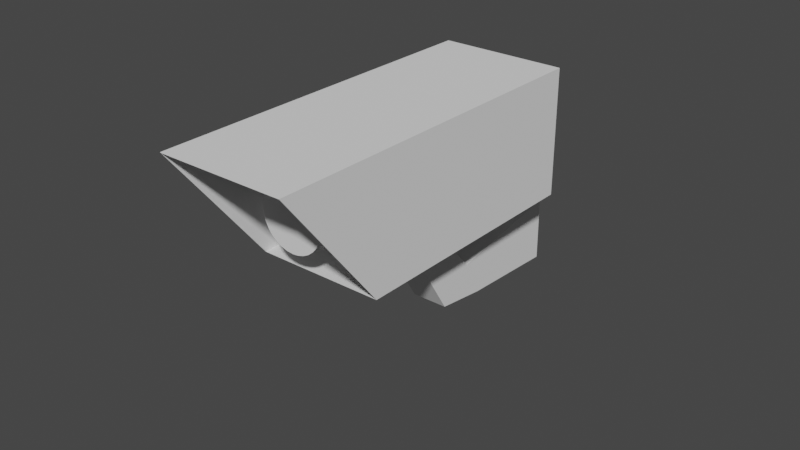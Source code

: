 # Source: camera.blend  (saved by Blender 2.91.10; exported with 4.5.12 LTS)
import bpy
from mathutils import Matrix  # noqa: F401  (used for matrix-valued properties, if any)

bpy.ops.wm.read_factory_settings(use_empty=True)
scene = bpy.context.scene
scene.name = 'Scene'

# ---- collections
col_collection = bpy.data.collections.new('Collection'); scene.collection.children.link(col_collection)

# ---- world
world_world = bpy.data.worlds.new('World'); scene.world = world_world
world_world.use_nodes = True; world_world.node_tree.nodes.clear()
_N = world_world.node_tree.nodes; _L = world_world.node_tree.links
n0 = _N.new('ShaderNodeOutputWorld'); n0.name = 'World Output'; n0.location = (300, 300)
n1 = _N.new('ShaderNodeBackground'); n1.name = 'Background'; n1.location = (10, 300)
n1.inputs[0].default_value = (0.05088, 0.05088, 0.05088, 1.0)
_L.new(n1.outputs[0], n0.inputs[0])
n0.is_active_output = True
world_world.color = (0.05088, 0.05088, 0.05088)
world_world.use_sun_shadow = False
world_world.sun_shadow_jitter_overblur = 0.0

# ---- meshes
me_cube_001 = bpy.data.meshes.new('Cube.001')
me_cube_001.from_pydata([(-1.0, -0.01673, -1.0), (-1.0, -1.0, 1.0), (-1.0, 1.0, -1.0), (-1.0, 1.0, 1.0), (1.0, -0.01673, -1.0), (1.0, -1.0, 1.0), (1.0, 1.0, -1.0), (1.0, 1.0, 1.0), (-1.0, 0.495, 1.659), (-1.0, 1.009, 0.999), (1.0, 1.009, 0.999), (1.0, 0.495, 1.659), (-1.0, 3.725, 2.881), (-1.0, 5.633, 2.078), (1.0, 5.633, 2.078), (1.0, 3.725, 2.881)], [], [(0, 1, 3, 2), (2, 3, 7, 6), (6, 7, 5, 4), (4, 5, 1, 0), (2, 6, 4, 0), (7, 3, 9, 10), (11, 10, 14, 15), (5, 7, 10, 11), (3, 1, 8, 9), (1, 5, 11, 8), (14, 13, 12, 15), (9, 8, 12, 13), (8, 11, 15, 12), (10, 9, 13, 14)])
_uv = me_cube_001.uv_layers.new(name='UVMap')
_uv.uv.foreach_set('vector', [0.375, 0.0, 0.625, 0.0, 0.625, 0.25, 0.375, 0.25, 0.375, 0.25, 0.625, 0.25, 0.625, 0.5, 0.375, 0.5, 0.375, 0.5, 0.625, 0.5, 0.625, 0.75, 0.375, 0.75, 0.375, 0.75, 0.625, 0.75, 0.625, 1.0, 0.375, 1.0, 0.125, 0.5, 0.375, 0.5, 0.375, 0.75, 0.125, 0.75, 0.625, 0.5, 0.625, 0.25, 0.625, 0.25, 0.625, 0.5, 0.625, 0.75, 0.625, 0.5, 0.625, 0.5, 0.625, 0.75, 0.625, 0.75, 0.625, 0.5, 0.625, 0.5, 0.625, 0.75, 0.625, 0.25, 0.625, 0.0, 0.625, 0.0, 0.625, 0.25, 0.625, 1.0, 0.625, 0.75, 0.625, 0.75, 0.625, 1.0, 0.625, 0.5, 0.875, 0.5, 0.875, 0.75, 0.625, 0.75, 0.625, 0.25, 0.625, 0.0, 0.625, 0.0, 0.625, 0.25, 0.625, 1.0, 0.625, 0.75, 0.625, 0.75, 0.625, 1.0, 0.625, 0.5, 0.625, 0.25, 0.625, 0.25, 0.625, 0.5])
me_cube_001.use_remesh_fix_poles = True
me_cube_001.use_remesh_preserve_attributes = False
me_cube_001.use_mirror_vertex_groups = False
me_cube_001.update()
me_cube_002 = bpy.data.meshes.new('Cube.002')
me_cube_002.from_pydata([(-1.0, -1.0, 1.0), (-1.0, 1.0, -1.0), (-1.0, 1.0, 1.0), (1.0, -1.0, 1.0), (1.0, 1.0, -1.0), (1.0, 1.0, 1.0), (1.0, -0.436, -1.0), (-1.0, -0.436, -1.0), (-0.9936, -1.0, 0.9923), (-0.9942, 0.9942, -0.9942), (-0.9942, 0.9942, 0.9942), (0.9936, -1.0, 0.9923), (0.9942, 0.9942, -0.9942), (0.9942, 0.9942, 0.9942), (0.9924, -0.436, -0.9935), (-0.9924, -0.436, -0.9935), (-0.9942, -0.2387, 0.9942), (-0.9942, -0.2387, -0.9942), (0.9942, -0.2387, -0.9942), (0.9942, -0.2387, 0.9942), (0.0, -0.2405, 0.5), (0.0, -0.5976, 0.5), (0.09755, -0.2405, 0.4904), (0.09755, -0.5976, 0.4904), (0.1913, -0.2405, 0.4619), (0.1913, -0.5976, 0.4619), (0.2778, -0.2405, 0.4157), (0.2778, -0.5976, 0.4157), (0.3536, -0.2405, 0.3536), (0.3536, -0.5976, 0.3536), (0.4157, -0.2405, 0.2778), (0.4157, -0.5976, 0.2778), (0.4619, -0.2405, 0.1913), (0.4619, -0.5976, 0.1913), (0.4904, -0.2405, 0.09755), (0.4904, -0.5976, 0.09755), (0.5, -0.2405, 5.96e-08), (0.5, -0.5976, 1.589e-08), (0.4904, -0.2405, -0.09755), (0.4904, -0.5976, -0.09755), (0.4619, -0.2405, -0.1913), (0.4619, -0.5976, -0.1913), (0.4157, -0.2405, -0.2778), (0.4157, -0.5976, -0.2778), (0.3536, -0.2405, -0.3536), (0.3536, -0.5976, -0.3536), (0.2778, -0.2405, -0.4157), (0.2778, -0.5976, -0.4157), (0.1913, -0.2405, -0.4619), (0.1913, -0.5976, -0.4619), (0.09755, -0.2405, -0.4904), (0.09755, -0.5976, -0.4904), (-1.629e-07, -0.2405, -0.5), (-1.629e-07, -0.5976, -0.5), (-0.09755, -0.2405, -0.4904), (-0.09755, -0.5976, -0.4904), (-0.1913, -0.2405, -0.4619), (-0.1913, -0.5976, -0.4619), (-0.2778, -0.2405, -0.4157), (-0.2778, -0.5976, -0.4157), (-0.3536, -0.2405, -0.3536), (-0.3536, -0.5976, -0.3536), (-0.4157, -0.2405, -0.2778), (-0.4157, -0.5976, -0.2778), (-0.4619, -0.2405, -0.1913), (-0.4619, -0.5976, -0.1913), (-0.4904, -0.2405, -0.09754), (-0.4904, -0.5976, -0.09754), (-0.5, -0.2405, 5.047e-07), (-0.5, -0.5976, 4.609e-07), (-0.4904, -0.2405, 0.09755), (-0.4904, -0.5976, 0.09755), (-0.4619, -0.2405, 0.1913), (-0.4619, -0.5976, 0.1913), (-0.4157, -0.2405, 0.2778), (-0.4157, -0.5976, 0.2778), (-0.3536, -0.2405, 0.3536), (-0.3536, -0.5976, 0.3536), (-0.2778, -0.2405, 0.4157), (-0.2778, -0.5976, 0.4157), (-0.1913, -0.2405, 0.4619), (-0.1913, -0.5976, 0.4619), (-0.09754, -0.2405, 0.4904), (-0.09754, -0.5976, 0.4904)], [], [(1, 2, 5, 4), (4, 5, 3, 6), (1, 4, 6, 7), (5, 2, 0, 3), (7, 0, 2, 1), (12, 13, 19, 18), (12, 14, 11, 13), (9, 15, 14, 12), (13, 11, 8, 10), (15, 9, 10, 8), (3, 0, 8, 11), (0, 7, 15, 8), (7, 6, 14, 15), (6, 3, 11, 14), (17, 18, 19, 16), (9, 12, 18, 17), (13, 10, 16, 19), (10, 9, 17, 16), (20, 21, 23, 22), (22, 23, 25, 24), (24, 25, 27, 26), (26, 27, 29, 28), (28, 29, 31, 30), (30, 31, 33, 32), (32, 33, 35, 34), (34, 35, 37, 36), (36, 37, 39, 38), (38, 39, 41, 40), (40, 41, 43, 42), (42, 43, 45, 44), (44, 45, 47, 46), (46, 47, 49, 48), (48, 49, 51, 50), (50, 51, 53, 52), (52, 53, 55, 54), (54, 55, 57, 56), (56, 57, 59, 58), (58, 59, 61, 60), (60, 61, 63, 62), (62, 63, 65, 64), (64, 65, 67, 66), (66, 67, 69, 68), (68, 69, 71, 70), (70, 71, 73, 72), (72, 73, 75, 74), (74, 75, 77, 76), (76, 77, 79, 78), (78, 79, 81, 80), (23, 21, 83, 81, 79, 77, 75, 73, 71, 69, 67, 65, 63, 61, 59, 57, 55, 53, 51, 49, 47, 45, 43, 41, 39, 37, 35, 33, 31, 29, 27, 25), (80, 81, 83, 82), (82, 83, 21, 20), (20, 22, 24, 26, 28, 30, 32, 34, 36, 38, 40, 42, 44, 46, 48, 50, 52, 54, 56, 58, 60, 62, 64, 66, 68, 70, 72, 74, 76, 78, 80, 82)])
_uv = me_cube_002.uv_layers.new(name='UVMap')
_uv.uv.foreach_set('vector', [0.2676, 0.0171, 0.2676, 0.2334, 0.4838, 0.2334, 0.4838, 0.0171, 0.0171, 0.4885, 0.2334, 0.4885, 0.2334, 0.2722, 0.0171, 0.3332, 0.7673, 0.2676, 0.7673, 0.4838, 0.9225, 0.4838, 0.9225, 0.2676, 0.4838, 0.2676, 0.2676, 0.2676, 0.2676, 0.4838, 0.4838, 0.4838, 0.7343, 0.07809, 0.518, 0.0171, 0.518, 0.2334, 0.7343, 0.2334, 0.7685, 0.0171, 0.7685, 0.2321, 0.9018, 0.2321, 0.9018, 0.0171, 0.4826, 0.7337, 0.4825, 0.579, 0.2678, 0.518, 0.2676, 0.7337, 0.7673, 0.7331, 0.9219, 0.7329, 0.9219, 0.5182, 0.7673, 0.518, 0.518, 0.2676, 0.5181, 0.4832, 0.733, 0.4832, 0.7331, 0.2676, 0.5183, 0.5782, 0.518, 0.7328, 0.7331, 0.7331, 0.7331, 0.5174, 0.0171, 0.238, 0.2334, 0.238, 0.2327, 0.2372, 0.01779, 0.2372, 0.2334, 0.238, 0.2334, 0.0171, 0.2325, 0.0178, 0.2327, 0.2372, 0.2334, 0.0171, 0.0171, 0.0171, 0.01792, 0.0178, 0.2325, 0.0178, 0.0171, 0.0171, 0.0171, 0.238, 0.01779, 0.2372, 0.01792, 0.0178, 0.2312, 0.7377, 0.2312, 0.5227, 0.0171, 0.5227, 0.0171, 0.7377, 0.4009, 0.9829, 0.4009, 0.7679, 0.2676, 0.7679, 0.2676, 0.9829, 0.8189, 0.9823, 0.8189, 0.7673, 0.6856, 0.7673, 0.6856, 0.9823, 0.518, 0.7673, 0.518, 0.9823, 0.6514, 0.9823, 0.6514, 0.7673, 0.1589, 0.9208, 0.1975, 0.9208, 0.1975, 0.9103, 0.1589, 0.9103, 0.1589, 0.9103, 0.1975, 0.9103, 0.1975, 0.9001, 0.1589, 0.9001, 0.1589, 0.9001, 0.1975, 0.9001, 0.1975, 0.8908, 0.1589, 0.8908, 0.1589, 0.8908, 0.1975, 0.8908, 0.1975, 0.8826, 0.1589, 0.8826, 0.1975, 0.7719, 0.1589, 0.7719, 0.1589, 0.7801, 0.1975, 0.7801, 0.1975, 0.7801, 0.1589, 0.7801, 0.1589, 0.7895, 0.1975, 0.7895, 0.1975, 0.7895, 0.1589, 0.7895, 0.1589, 0.7996, 0.1975, 0.7996, 0.1975, 0.7996, 0.1589, 0.7996, 0.1589, 0.8102, 0.1975, 0.8102, 0.1975, 0.8102, 0.1589, 0.8102, 0.1589, 0.8207, 0.1975, 0.8207, 0.1975, 0.8207, 0.1589, 0.8207, 0.1589, 0.8309, 0.1975, 0.8309, 0.1975, 0.8309, 0.1589, 0.8309, 0.1589, 0.8402, 0.1975, 0.8402, 0.1975, 0.8402, 0.1589, 0.8402, 0.1589, 0.8484, 0.1975, 0.8484, 0.4351, 0.955, 0.4737, 0.955, 0.4737, 0.9468, 0.4351, 0.9468, 0.4351, 0.9468, 0.4737, 0.9468, 0.4737, 0.9375, 0.4351, 0.9375, 0.4351, 0.9375, 0.4737, 0.9375, 0.4737, 0.9273, 0.4351, 0.9273, 0.4351, 0.9273, 0.4737, 0.9273, 0.4737, 0.9168, 0.4351, 0.9168, 0.4351, 0.9168, 0.4737, 0.9168, 0.4737, 0.9062, 0.4351, 0.9062, 0.4351, 0.9062, 0.4737, 0.9062, 0.4737, 0.8961, 0.4351, 0.8961, 0.4351, 0.8961, 0.4737, 0.8961, 0.4737, 0.8867, 0.4351, 0.8867, 0.4351, 0.8867, 0.4737, 0.8867, 0.4737, 0.8785, 0.4351, 0.8785, 0.4737, 0.7679, 0.4351, 0.7679, 0.4351, 0.7761, 0.4737, 0.7761, 0.4737, 0.7761, 0.4351, 0.7761, 0.4351, 0.7854, 0.4737, 0.7854, 0.4737, 0.7854, 0.4351, 0.7854, 0.4351, 0.7956, 0.4737, 0.7956, 0.4737, 0.7956, 0.4351, 0.7956, 0.4351, 0.8061, 0.4737, 0.8061, 0.4737, 0.8061, 0.4351, 0.8061, 0.4351, 0.8167, 0.4737, 0.8167, 0.4737, 0.8167, 0.4351, 0.8167, 0.4351, 0.8268, 0.4737, 0.8268, 0.4737, 0.8268, 0.4351, 0.8268, 0.4351, 0.8361, 0.4737, 0.8361, 0.4737, 0.8361, 0.4351, 0.8361, 0.4351, 0.8443, 0.4737, 0.8443, 0.1589, 0.9591, 0.1975, 0.9591, 0.1975, 0.9509, 0.1589, 0.9509, 0.1589, 0.9509, 0.1975, 0.9509, 0.1975, 0.9415, 0.1589, 0.9415, 0.9582, 0.8367, 0.9602, 0.8263, 0.9602, 0.8157, 0.9582, 0.8053, 0.9541, 0.7955, 0.9483, 0.7867, 0.9408, 0.7792, 0.932, 0.7734, 0.9223, 0.7693, 0.9119, 0.7673, 0.9014, 0.7673, 0.891, 0.7693, 0.8813, 0.7734, 0.8725, 0.7793, 0.865, 0.7868, 0.8592, 0.7956, 0.8551, 0.8054, 0.8531, 0.8158, 0.8531, 0.8264, 0.8551, 0.8368, 0.8592, 0.8466, 0.865, 0.8554, 0.8725, 0.8629, 0.8813, 0.8688, 0.891, 0.8728, 0.9014, 0.8749, 0.9119, 0.8749, 0.9223, 0.8728, 0.932, 0.8687, 0.9408, 0.8628, 0.9483, 0.8553, 0.9541, 0.8465, 0.1589, 0.9415, 0.1975, 0.9415, 0.1975, 0.9314, 0.1589, 0.9314, 0.1589, 0.9314, 0.1975, 0.9314, 0.1975, 0.9208, 0.1589, 0.9208, 0.1186, 0.8002, 0.1127, 0.7914, 0.1052, 0.7839, 0.09639, 0.7781, 0.0866, 0.774, 0.07621, 0.7719, 0.06561, 0.7719, 0.05521, 0.774, 0.04542, 0.7781, 0.03661, 0.7839, 0.02911, 0.7914, 0.02322, 0.8002, 0.01917, 0.81, 0.0171, 0.8204, 0.0171, 0.831, 0.01917, 0.8414, 0.02322, 0.8512, 0.02911, 0.86, 0.03661, 0.8675, 0.04542, 0.8734, 0.05521, 0.8775, 0.06561, 0.8795, 0.07621, 0.8795, 0.0866, 0.8775, 0.09639, 0.8734, 0.1052, 0.8675, 0.1127, 0.86, 0.1186, 0.8512, 0.1226, 0.8414, 0.1247, 0.831, 0.1247, 0.8204, 0.1226, 0.81])
me_cube_002.materials.append(None)
me_cube_002.use_remesh_fix_poles = True
me_cube_002.use_remesh_preserve_attributes = False
me_cube_002.use_mirror_vertex_groups = False
me_cube_002.update()
arm_armature = bpy.data.armatures.new('Armature')  # bones are not reproduced

# ---- objects
ob_camera_neck = bpy.data.objects.new('Camera Neck', me_cube_001)
ob_armature = bpy.data.objects.new('Armature', arm_armature)
ob_camera = bpy.data.objects.new('Camera', None)
ob_camera_head = bpy.data.objects.new('Camera Head', me_cube_002)

# ---- transforms, parenting, visibility, modifiers, constraints
ob_camera_neck.parent = ob_armature
ob_camera_neck.location = (0.0, 0.876, -0.7574)
ob_camera_neck.rotation_euler = (0.7365, 0.0, 0.0)
ob_camera_neck.scale = (-0.1452, 0.1825, -0.4855)
ob_camera_neck.lineart.crease_threshold = 0.0
_vg = ob_camera_neck.vertex_groups.new(name='Group')
_vg = ob_camera_neck.vertex_groups.new(name='Bone')
_vg.add([1, 3, 4, 5, 7, 8, 9, 10, 11, 12, 13, 14, 15], 1.0, 'REPLACE')
_vg = ob_camera_neck.vertex_groups.new(name='Bone.001')
for _i, _w in zip([0, 1, 2, 3, 4, 5, 6, 7, 8, 9, 10, 11, 12, 13, 14, 15], [0.0, 0.0, 0.0, 0.0, 0.0, 0.0, 0.0, 0.0, 0.0, 0.0, 0.0, 0.0, 0.0, 0.0, 0.0, 0.0]): _vg.add([_i], _w, 'REPLACE')
_m = ob_camera_neck.modifiers.new('Armature', 'ARMATURE')
_m.object = ob_armature
ob_armature.parent = ob_camera
ob_armature.matrix_parent_inverse = Matrix(((1.0, -0.0, 0.0, -0.0), (-0.0, 1.0, -0.0, -0.6289), (0.0, -0.0, 1.0, -0.0), (-0.0, 0.0, -0.0, 1.0)))
ob_armature.location = (0.0, 0.0, 0.0)
ob_armature.show_in_front = True
ob_armature.lineart.crease_threshold = 0.0
ob_camera.location = (0.0, 0.6289, 0.0)
ob_camera.lineart.crease_threshold = 0.0
ob_camera_head.parent = ob_armature
ob_camera_head.location = (0.0, 0.4958, 0.0)
ob_camera_head.scale = (0.5, 1.4, 0.5)
ob_camera_head.lineart.crease_threshold = 0.0
_vg = ob_camera_head.vertex_groups.new(name='Bone')
for _i, _w in zip([0, 1, 2, 3, 4, 5, 6, 7, 8, 9, 10, 11, 12, 13, 14, 15, 16, 17, 18, 19, 21, 23, 25, 26, 27, 28, 29, 30, 31, 32, 33, 34, 35, 36, 37, 39, 41, 43, 45, 47, 49, 50, 51, 52, 53, 54, 55, 56, 57, 58, 59, 60, 61, 62, 63, 64, 65, 66, 67, 68, 70, 71, 72, 73, 74, 75, 76, 77, 78, 79, 81, 83], [0.0, 0.0, 0.0, 0.0, 0.0, 0.0, 0.0, 0.0, 0.0, 0.0, 0.0, 0.0, 0.0, 0.0, 0.0, 0.0, 0.0, 0.0, 0.0, 0.0, 0.0, 0.0, 0.0, 0.0, 0.0, 0.0, 0.0, 0.0, 0.0, 0.0, 0.0, 0.0, 0.0, 0.0, 0.0, 0.0, 0.0, 0.0, 0.0, 0.0, 0.0, 0.0, 0.0, 0.0, 0.0, 0.0, 0.0, 0.0, 0.0, 0.0, 0.0, 0.0, 0.0, 0.0, 0.0, 0.0, 0.0, 0.0, 0.0, 0.0, 0.0, 0.0, 0.0, 0.0, 0.0, 0.0, 0.0, 0.0, 0.0, 0.0, 0.0, 0.0]): _vg.add([_i], _w, 'REPLACE')
_vg = ob_camera_head.vertex_groups.new(name='Bone.001')
for _i, _w in zip([0, 1, 2, 3, 4, 5, 6, 7, 8, 9, 10, 11, 12, 13, 14, 15, 16, 17, 18, 19, 20, 21, 22, 23, 24, 25, 26, 27, 28, 29, 30, 31, 32, 33, 34, 35, 36, 37, 38, 39, 40, 41, 42, 43, 44, 45, 46, 47, 48, 49, 50, 51, 52, 53, 54, 55, 56, 57, 58, 59, 60, 61, 62, 63, 64, 65, 66, 67, 68, 69, 70, 71, 72, 73, 74, 75, 76, 77, 78, 79, 80, 81, 82, 83], [0.9986, 0.9879, 1.0, 0.9916, 0.996, 1.0, 0.9995, 0.9998, 0.9989, 0.9911, 1.0, 0.9943, 0.9982, 1.0, 0.9998, 0.9999, 0.9998, 1.0, 1.0, 1.0, 1.0, 1.0, 1.0, 1.0, 1.0, 1.0, 1.0, 1.0, 1.0, 1.0, 1.0, 1.0, 1.0, 1.0, 1.0, 1.0, 1.0, 1.0, 1.0, 1.0, 1.0, 1.0, 1.0, 1.0, 1.0, 1.0, 1.0, 1.0, 1.0, 1.0, 1.0, 1.0, 1.0, 1.0, 1.0, 1.0, 1.0, 1.0, 1.0, 1.0, 1.0, 1.0, 1.0, 1.0, 1.0, 1.0, 1.0, 1.0, 1.0, 1.0, 1.0, 1.0, 1.0, 1.0, 1.0, 1.0, 1.0, 1.0, 1.0, 1.0, 1.0, 1.0, 1.0, 1.0]): _vg.add([_i], _w, 'REPLACE')
_m = ob_camera_head.modifiers.new('Armature', 'ARMATURE')
_m.object = ob_armature

# ---- collection membership
col_collection.objects.link(ob_camera_neck)
col_collection.objects.link(ob_armature)
col_collection.objects.link(ob_camera)
col_collection.objects.link(ob_camera_head)

# ---- scene / render settings (as saved in the file)
scene.frame_start = 1; scene.frame_end = 260; scene.frame_set(0)
scene.render.engine = 'BLENDER_EEVEE_NEXT'
scene.cycles.use_denoising = False
scene.cycles.samples = 128
scene.cycles.sampling_pattern = 'TABULATED_SOBOL'
scene.cycles.use_adaptive_sampling = False
scene.cycles.use_light_tree = False
scene.view_settings.view_transform = 'Filmic'
bpy.context.view_layer.update()

# ---- added for rendering (the .blend has no active camera and no usable light): camera, sun
cam_auto = bpy.data.cameras.new('AutoCamera')
cam_auto.lens = 50.0
cam_auto.sensor_width = 36.0
cam_auto.clip_end = 1000.0
ob_auto_camera = bpy.data.objects.new('AutoCamera', cam_auto)
scene.collection.objects.link(ob_auto_camera)
ob_auto_camera.location = (4.46951, -4.64692, 3.11649)
ob_auto_camera.rotation_euler = (1.09748, -7.21219e-08, 0.694738)
scene.camera = ob_auto_camera
light_auto_sun = bpy.data.lights.new('AutoSun', 'SUN')
light_auto_sun.energy = 3.0
light_auto_sun.angle = 0.0523599
ob_auto_sun = bpy.data.objects.new('AutoSun', light_auto_sun)
scene.collection.objects.link(ob_auto_sun)
ob_auto_sun.rotation_euler = (0.872665, 0.174533, 0.523599)
bpy.context.view_layer.update()

